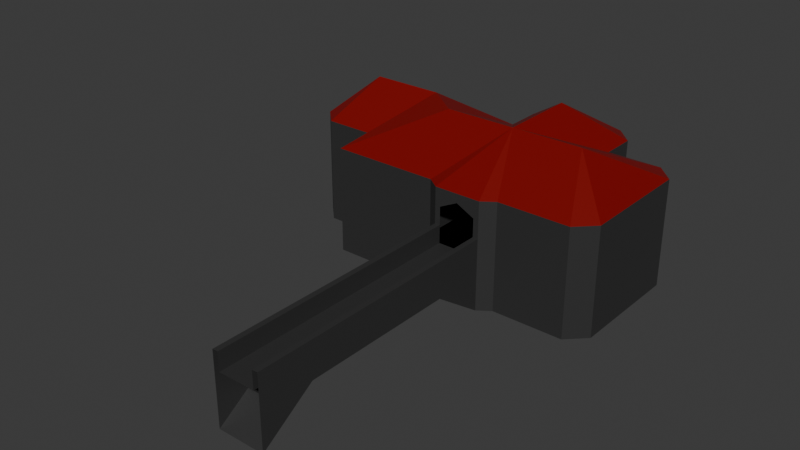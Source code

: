 # Source: Buffer.blend  (saved by Blender 5.1.30; exported with 4.5.12 LTS)
import bpy
from mathutils import Matrix  # noqa: F401  (used for matrix-valued properties, if any)

bpy.ops.wm.read_factory_settings(use_empty=True)
scene = bpy.context.scene
scene.name = 'Scene'

# ---- collections
col_rooms = bpy.data.collections.new('Rooms'); scene.collection.children.link(col_rooms)
col_text = bpy.data.collections.new('Text'); scene.collection.children.link(col_text)

# ---- materials (node trees are filled in below, after node groups)
mat_333333 = bpy.data.materials.new('333333')
mat_roof = bpy.data.materials.new('Roof')
mat_red = bpy.data.materials.new('Red')

# ---- material node trees
mat_333333.use_nodes = True; mat_333333.node_tree.nodes.clear()
_N = mat_333333.node_tree.nodes; _L = mat_333333.node_tree.links
n0 = _N.new('ShaderNodeBsdfPrincipled'); n0.name = 'Principled BSDF'; n0.location = (-200, 100)
n0.inputs[0].default_value = (0.0331, 0.0331, 0.0331, 1.0)
n1 = _N.new('ShaderNodeOutputMaterial'); n1.name = 'Material Output'; n1.location = (200, 100)
_L.new(n0.outputs[0], n1.inputs[0])
n1.is_active_output = True
mat_roof.use_nodes = True; mat_roof.node_tree.nodes.clear()
_N = mat_roof.node_tree.nodes; _L = mat_roof.node_tree.links
n0 = _N.new('ShaderNodeBsdfPrincipled'); n0.name = 'Principled BSDF'; n0.location = (-200, 100)
n0.inputs[0].default_value = (0.214, 0.0, 0.0, 1.0)
n1 = _N.new('ShaderNodeOutputMaterial'); n1.name = 'Material Output'; n1.location = (200, 100)
_L.new(n0.outputs[0], n1.inputs[0])
n1.is_active_output = True
mat_red.use_nodes = True; mat_red.node_tree.nodes.clear()
_N = mat_red.node_tree.nodes; _L = mat_red.node_tree.links
n0 = _N.new('ShaderNodeBsdfPrincipled'); n0.name = 'Principled BSDF'; n0.location = (-200, 100)
n0.inputs[0].default_value = (1.0, 0.0, 0.0, 1.0)
n1 = _N.new('ShaderNodeOutputMaterial'); n1.name = 'Material Output'; n1.location = (200, 100)
_L.new(n0.outputs[0], n1.inputs[0])
n1.is_active_output = True

# ---- world
world_world = bpy.data.worlds.new('World'); scene.world = world_world
world_world.use_nodes = True; world_world.node_tree.nodes.clear()
_N = world_world.node_tree.nodes; _L = world_world.node_tree.links
n0 = _N.new('ShaderNodeOutputWorld'); n0.name = 'World Output'; n0.location = (200, 100)
n1 = _N.new('ShaderNodeBackground'); n1.name = 'Background'; n1.location = (-200, 100)
n1.inputs[0].default_value = (0.05088, 0.05088, 0.05088, 1.0)
_L.new(n1.outputs[0], n0.inputs[0])
n0.is_active_output = True
world_world.color = (0.05088, 0.05088, 0.05088)
world_world.sun_shadow_jitter_overblur = 0.0

# ---- meshes
me_plane_011 = bpy.data.meshes.new('Plane.011')
me_plane_011.from_pydata([(-2.0, -5.96e-08, 0.0), (-2.0, -5.96e-08, 3.0), (-2.0, -5.96e-08, 1.0), (-2.0, -5.96e-08, 2.0), (-8.0, -5.96e-08, 1.0), (-8.0, -5.96e-08, 0.0), (-8.0, -5.96e-08, 2.0), (-8.0, -5.96e-08, 3.0), (-2.0, 8.5, 1.0), (-2.0, 8.5, 0.0), (-2.0, 8.5, 2.0), (-2.0, 8.5, 3.0), (-8.0, 8.5, 0.0), (-8.0, 8.5, 1.0), (-8.0, 8.5, 2.0), (-8.0, 8.5, 3.0), (-1.0, -0.5, 0.0), (-1.0, -0.5, 3.0), (-1.0, -0.5, 1.0), (-1.0, -0.5, 2.0), (-8.0, 4.5, 2.0), (0.0, -0.5, 3.0), (0.0, -0.5, 2.5), (1.0, -0.5, 0.0), (1.0, -0.5, 3.0), (1.0, -0.5, 1.0), (1.0, -0.5, 2.0), (-1.0, 8.5, 2.0), (-1.0, 8.5, 1.0), (-1.0, 8.5, 0.0), (-1.0, 8.5, 3.0), (2.0, 8.5, 0.0), (2.0, 8.5, 3.0), (2.0, 8.5, 1.0), (2.0, 8.5, 2.0), (1.0, 8.5, 3.0), (1.0, 8.5, 0.0), (1.0, 8.5, 1.0), (1.0, 8.5, 2.0), (6.0, 8.5, 0.0), (6.0, 8.5, 3.0), (6.0, 8.5, 1.0), (6.0, 8.5, 2.0), (7.0, 7.5, 0.0), (7.0, 7.5, 3.0), (7.0, 7.5, 1.0), (7.0, 7.5, 2.0), (7.0, 1.0, 0.0), (7.0, 1.0, 3.0), (7.0, 1.0, 1.0), (7.0, 1.0, 2.0), (6.0, -1.192e-07, 0.0), (6.0, -1.192e-07, 3.0), (6.0, -1.192e-07, 1.0), (6.0, -1.192e-07, 2.0), (0.0, 8.5, 3.0), (0.0, 8.5, 2.5), (-8.0, 4.5, 1.0), (-8.0, 4.5, 3.0), (2.0, -1.192e-07, 2.0), (2.0, -1.192e-07, 3.0), (2.0, -1.192e-07, 1.0), (2.0, -1.192e-07, 0.0), (2.0, 5.5, 2.5), (2.0, 6.5, 0.0), (2.0, 5.5, 3.0), (2.0, 6.5, 2.0), (2.0, 6.5, 1.0), (-8.0, 4.5, 0.0), (2.0, 6.5, 3.0), (2.0, 4.5, 3.0), (2.0, 4.5, 2.0), (2.0, 4.5, 1.0), (2.0, 4.5, 0.0), (-2.0, 4.5, 2.0), (-2.0, 4.5, 3.0), (-2.0, 4.5, 1.0), (-2.0, 4.5, 0.0), (-2.0, 5.5, 3.0), (-2.0, 5.5, 2.5), (-2.0, 6.5, 0.0), (-2.0, 6.5, 3.0), (-2.0, 6.5, 1.0), (-2.0, 6.5, 2.0), (-8.0, 6.5, 3.0), (-8.0, 6.5, 1.0), (-8.0, 6.5, 2.0), (-8.0, 6.5, 0.0), (-8.0, 5.5, 2.5), (-8.0, 5.5, 3.0), (-11.0, 8.5, 0.0), (-11.0, 8.5, 1.0), (-11.0, 8.5, 2.0), (-11.0, 8.5, 3.0), (-12.0, 7.5, 0.0), (-12.0, 7.5, 1.0), (-12.0, 7.5, 2.0), (-12.0, 7.5, 3.0), (-12.0, 3.5, 0.0), (-12.0, 3.5, 1.0), (-12.0, 3.5, 2.0), (-12.0, 3.5, 3.0), (-11.0, 2.5, 0.0), (-11.0, 2.5, 1.0), (-11.0, 2.5, 2.0), (-11.0, 2.5, 3.0), (-8.0, 2.5, 0.0), (-8.0, 2.5, 1.0), (-8.0, 2.5, 2.0), (-8.0, 2.5, 3.0), (3.0, 8.5, 3.0), (3.0, 8.5, 2.0), (3.0, 8.5, 1.0), (3.0, 8.5, 0.0), (-3.0, 8.5, 0.0), (-3.0, 8.5, 3.0), (-3.0, 8.5, 2.0), (-3.0, 8.5, 1.0), (-3.0, 10.5, 0.0), (-3.0, 10.5, 3.0), (-3.0, 10.5, 2.0), (-3.0, 10.5, 1.0), (-2.0, 11.5, 0.0), (-2.0, 11.5, 3.0), (-2.0, 11.5, 2.0), (-2.0, 11.5, 1.0), (2.0, 11.5, 0.0), (2.0, 11.5, 3.0), (2.0, 11.5, 2.0), (2.0, 11.5, 1.0), (3.0, 10.5, 0.0), (3.0, 10.5, 3.0), (3.0, 10.5, 2.0), (3.0, 10.5, 1.0), (-1.3, -0.5, 2.0), (-1.3, -0.5, 3.0), (-1.3, -0.5, 1.0), (-1.3, -0.5, 0.0), (1.3, -0.5, 3.0), (1.3, -0.5, 2.0), (-1.0, -15.0, 0.0), (1.0, -15.0, 0.0), (-1.0, -15.0, 1.0), (1.0, -15.0, 1.0), (-1.3, -15.0, 1.0), (1.3, -0.5, 1.0), (1.3, -15.0, 1.0), (-1.3, -15.0, 0.0), (1.3, -0.5, 0.0), (1.3, -15.0, 0.0)], [(36, 29)], [(1, 3, 6, 7), (3, 2, 4, 6), (2, 0, 5, 4), (80, 82, 8, 9), (83, 81, 11, 10), (116, 115, 15, 14), (114, 117, 13, 12), (117, 116, 14, 13), (86, 14, 13, 85), (82, 83, 10, 8), (84, 15, 14, 86), (85, 13, 12, 87), (5, 0, 77, 80, 9, 114, 12, 87, 68, 106), (135, 17, 19, 134), (134, 19, 18, 136), (136, 18, 16, 137), (17, 21, 22, 19), (21, 24, 26, 22), (138, 60, 59, 139), (139, 59, 61, 145), (145, 61, 62, 148), (69, 66, 34, 32), (66, 67, 33, 34), (67, 64, 31, 33), (30, 27, 10, 11), (27, 28, 8, 10), (28, 29, 9, 8), (111, 42, 40, 110), (112, 41, 42, 111), (113, 39, 41, 112), (42, 46, 44, 40), (41, 45, 46, 42), (39, 43, 45, 41), (46, 50, 48, 44), (45, 49, 50, 46), (43, 47, 49, 45), (50, 54, 52, 48), (49, 53, 54, 50), (47, 51, 53, 49), (54, 59, 60, 52), (53, 61, 59, 54), (51, 62, 61, 53), (43, 39, 113, 31, 62, 51, 47), (108, 20, 57, 107), (55, 56, 27, 30), (70, 71, 63, 65), (107, 57, 68, 106), (109, 58, 20, 108), (65, 63, 66, 69), (60, 59, 71, 70), (59, 61, 72, 71), (61, 62, 73, 72), (2, 3, 74, 76), (3, 1, 75, 74), (0, 2, 76, 77), (33, 31, 36, 37), (74, 75, 78, 79), (34, 33, 37, 38), (32, 34, 38, 35), (79, 78, 81, 83), (35, 38, 56, 55), (89, 84, 86, 88), (58, 89, 88, 20), (14, 15, 93, 92), (13, 14, 92, 91), (12, 13, 91, 90), (92, 93, 97, 96), (91, 92, 96, 95), (90, 91, 95, 94), (96, 97, 101, 100), (95, 96, 100, 99), (94, 95, 99, 98), (100, 101, 105, 104), (99, 100, 104, 103), (98, 99, 103, 102), (104, 105, 109, 108), (103, 104, 108, 107), (102, 103, 107, 106), (7, 6, 108, 109), (4, 5, 106, 107), (6, 4, 107, 108), (31, 113, 112, 33), (33, 112, 111, 34), (102, 106, 12, 90, 94, 98), (34, 111, 110, 32), (8, 10, 116, 117), (9, 8, 117, 114), (10, 11, 115, 116), (116, 120, 119, 115), (114, 118, 121, 117), (117, 121, 120, 116), (120, 124, 123, 119), (118, 122, 125, 121), (121, 125, 124, 120), (124, 128, 127, 123), (122, 126, 129, 125), (125, 129, 128, 124), (128, 132, 131, 127), (126, 130, 133, 129), (129, 133, 132, 128), (132, 111, 110, 131), (130, 113, 112, 133), (133, 112, 111, 132), (130, 126, 122, 118, 114, 113), (2, 136, 137, 0), (3, 134, 136, 2), (1, 135, 134, 3), (25, 145, 148, 23), (26, 139, 145, 25), (24, 138, 139, 26), (31, 9, 80, 77, 0, 137, 148, 62, 73, 64), (23, 16, 140, 141), (140, 16, 18, 142), (23, 141, 143, 25), (142, 18, 136, 144), (25, 143, 146, 145), (145, 146, 149, 148), (144, 136, 137, 147)])
_uv = me_plane_011.uv_layers.new(name='UVMap')
_uv.uv.foreach_set('vector', [0.0, 0.0, 0.0, 0.0, 0.0, 0.0, 0.0, 0.0, 0.0, 0.0, 0.0, 0.0, 0.0, 0.0, 0.0, 0.0, 0.0, 0.0, 0.0, 0.0, 0.0, 0.0, 0.0, 0.0, 0.0, 0.0, 0.0, 0.0, 0.0, 0.0, 0.0, 0.0, 0.0, 0.0, 0.0, 0.0, 0.0, 0.0, 0.0, 0.0, 0.0, 0.0, 0.0, 0.0, 0.0, 0.0, 0.0, 0.0, 0.0, 0.0, 0.0, 0.0, 0.0, 0.0, 0.0, 0.0, 0.0, 0.0, 0.0, 0.0, 0.0, 0.0, 0.0, 0.0, 0.0, 0.0, 0.0, 0.0, 0.0, 0.0, 0.0, 0.0, 0.0, 0.0, 0.0, 0.0, 0.0, 0.0, 0.0, 0.0, 0.0, 0.0, 0.0, 0.0, 0.0, 0.0, 0.0, 0.0, 0.0, 0.0, 0.0, 0.0, 0.0, 0.0, 0.0, 0.0, 0.0, 0.0, 0.0, 0.0, 0.0, 0.0, 0.0, 0.0, 0.0, 0.0, 0.0, 0.0, 0.0, 0.0, 0.0, 0.0, 0.0, 0.0, 0.0, 0.0, 0.0, 0.0, 0.0, 0.0, 0.0, 0.0, 0.0, 0.0, 0.0, 0.0, 0.0, 0.0, 0.0, 0.0, 0.0, 0.0, 0.0, 0.0, 0.0, 0.0, 0.0, 0.0, 0.0, 0.0, 0.0, 0.0, 0.0, 0.0, 0.0, 0.0, 0.0, 0.0, 0.0, 0.0, 0.0, 0.0, 0.0, 0.0, 0.0, 0.0, 0.0, 0.0, 0.0, 0.0, 0.0, 0.0, 0.0, 0.0, 0.0, 0.0, 0.0, 0.0, 0.0, 0.0, 0.0, 0.0, 0.0, 0.0, 0.0, 0.0, 0.0, 0.0, 0.0, 0.0, 0.0, 0.0, 0.0, 0.0, 0.0, 0.0, 0.0, 0.0, 0.0, 0.0, 0.0, 0.0, 0.0, 0.0, 0.0, 0.0, 0.0, 0.0, 0.0, 0.0, 0.0, 0.0, 0.0, 0.0, 0.0, 0.0, 0.0, 0.0, 0.0, 0.0, 0.0, 0.0, 0.0, 0.0, 0.0, 0.0, 0.0, 0.0, 0.0, 0.0, 0.0, 0.0, 0.0, 0.0, 0.0, 0.0, 0.0, 0.0, 0.0, 0.0, 0.0, 0.0, 0.0, 0.0, 0.0, 0.0, 0.0, 0.0, 0.0, 0.0, 0.0, 0.0, 0.0, 0.0, 0.0, 0.0, 0.0, 0.0, 0.0, 0.0, 0.0, 0.0, 0.0, 0.0, 0.0, 0.0, 0.0, 0.0, 0.0, 0.0, 0.0, 0.0, 0.0, 0.0, 0.0, 0.0, 0.0, 0.0, 0.0, 0.0, 0.0, 0.0, 0.0, 0.0, 0.0, 0.0, 0.0, 0.0, 0.0, 0.0, 0.0, 0.0, 0.0, 0.0, 0.0, 0.0, 0.0, 0.0, 0.0, 0.0, 0.0, 0.0, 0.0, 0.0, 0.0, 0.0, 0.0, 0.0, 0.0, 0.0, 0.0, 0.0, 0.0, 0.0, 0.0, 0.0, 0.0, 0.0, 0.0, 0.0, 0.0, 0.0, 0.0, 0.0, 0.0, 0.0, 0.0, 0.0, 0.0, 0.0, 0.0, 0.0, 0.0, 0.0, 0.0, 0.0, 0.0, 0.0, 0.0, 0.0, 0.0, 0.0, 0.0, 0.0, 0.0, 0.0, 0.0, 0.0, 0.0, 0.0, 0.0, 0.0, 0.0, 0.0, 0.0, 0.0, 0.0, 0.0, 0.0, 0.0, 0.0, 0.0, 0.0, 0.0, 0.0, 0.0, 0.0, 0.0, 0.0, 0.0, 0.0, 0.0, 0.0, 0.0, 0.0, 0.0, 0.0, 0.0, 0.0, 0.0, 0.0, 0.0, 0.0, 0.0, 0.0, 0.0, 0.0, 0.0, 0.0, 0.0, 0.0, 0.0, 0.0, 0.0, 0.0, 0.0, 0.0, 0.0, 0.0, 0.0, 0.0, 0.0, 0.0, 0.0, 0.0, 0.0, 0.0, 0.0, 0.0, 0.0, 0.0, 0.0, 0.0, 0.0, 0.0, 0.0, 0.0, 0.0, 0.0, 0.0, 0.0, 0.0, 0.0, 0.0, 0.0, 0.0, 0.0, 0.0, 0.0, 0.0, 0.0, 0.0, 0.0, 0.0, 0.0, 0.0, 0.0, 0.0, 0.0, 0.0, 0.0, 0.0, 0.0, 0.0, 0.0, 0.0, 0.0, 0.0, 0.0, 0.0, 0.0, 0.0, 0.0, 0.0, 0.0, 0.0, 0.0, 0.0, 0.0, 0.0, 0.0, 0.0, 0.0, 0.0, 0.0, 0.0, 0.0, 0.0, 0.0, 0.0, 0.0, 0.0, 0.0, 0.0, 0.0, 0.0, 0.0, 0.0, 0.0, 0.0, 0.0, 0.0, 0.0, 0.0, 0.0, 0.0, 0.0, 0.0, 0.0, 0.0, 0.0, 0.0, 0.0, 0.0, 0.0, 0.0, 0.0, 0.0, 0.0, 0.0, 0.0, 0.0, 0.0, 0.0, 0.0, 0.0, 0.0, 0.0, 0.0, 0.0, 0.0, 0.0, 0.0, 0.0, 0.0, 0.0, 0.0, 0.0, 0.0, 0.0, 0.0, 0.0, 0.0, 0.0, 0.0, 0.0, 0.0, 0.0, 0.0, 0.0, 0.0, 0.0, 0.0, 0.0, 0.0, 0.0, 0.0, 0.0, 0.0, 0.0, 0.0, 0.0, 0.0, 0.0, 0.0, 0.0, 0.0, 0.0, 0.0, 0.0, 0.0, 0.0, 0.0, 0.0, 0.0, 0.0, 0.0, 0.0, 0.0, 0.0, 0.0, 0.0, 0.0, 0.0, 0.0, 0.0, 0.0, 0.0, 0.0, 0.0, 0.0, 0.0, 0.0, 0.0, 0.0, 0.0, 0.0, 0.0, 0.0, 0.0, 0.0, 0.0, 0.0, 0.0, 0.0, 0.0, 0.0, 0.0, 0.0, 0.0, 0.0, 0.0, 0.0, 0.0, 0.0, 0.0, 0.0, 0.0, 0.0, 0.0, 0.0, 0.0, 0.0, 0.0, 0.0, 0.0, 0.0, 0.0, 0.0, 0.0, 0.0, 0.0, 0.0, 0.0, 0.0, 0.0, 0.0, 0.0, 0.0, 0.0, 0.0, 0.0, 0.0, 0.0, 0.0, 0.0, 0.0, 0.0, 0.0, 0.0, 0.0, 0.0, 0.0, 0.0, 0.0, 0.0, 0.0, 0.0, 0.0, 0.0, 0.0, 0.0, 0.0, 0.0, 0.0, 0.0, 0.0, 0.0, 0.0, 0.0, 0.0, 0.0, 0.0, 0.0, 0.0, 0.0, 0.0, 0.0, 0.0, 0.0, 0.0, 0.0, 0.0, 0.0, 0.0, 0.0, 0.0, 0.0, 0.0, 0.0, 0.0, 0.0, 0.0, 0.0, 0.0, 0.0, 0.0, 0.0, 0.0, 0.0, 0.0, 0.0, 0.0, 0.0, 0.0, 0.0, 0.0, 0.0, 0.0, 0.0, 0.0, 0.0, 0.0, 0.0, 0.0, 0.0, 0.0, 0.0, 0.0, 0.0, 0.0, 0.0, 0.0, 0.0, 0.0, 0.0, 0.0, 0.0, 0.0, 0.0, 0.0, 0.0, 0.0, 0.0, 0.0, 0.0, 0.0, 0.0, 0.0, 0.0, 0.0, 0.0, 0.0, 0.0, 0.0, 0.0, 0.0, 0.0, 0.0, 0.0, 0.0, 0.0, 0.0, 0.0, 0.0, 0.0, 0.0, 0.0, 0.0, 0.0, 0.0, 0.0, 0.0, 0.0, 0.0, 0.0, 0.0, 0.0, 0.0, 0.0, 0.0, 0.0, 0.0, 0.0, 0.0, 0.0, 0.0, 0.0, 0.0, 0.0, 0.0, 0.0, 0.0, 0.0, 0.0, 0.0, 0.0, 0.0, 0.0, 0.0, 0.0, 0.0, 0.0, 0.0, 0.0, 0.0, 0.0, 0.0, 0.0, 0.0, 0.0, 0.0, 0.0, 0.0, 0.0, 0.0, 0.0, 0.0, 0.0, 0.0, 0.0, 0.0, 0.0, 0.0, 0.0, 0.0, 0.0, 0.0, 0.0, 0.0, 0.0, 0.0, 0.0, 0.0, 0.0, 0.0, 0.0, 0.0, 0.0, 0.0, 0.0, 0.0, 0.0, 0.0, 0.0, 0.0, 0.0, 0.0, 0.0, 0.0, 0.0, 0.0, 0.0, 0.0, 0.0, 0.0, 0.0, 0.0, 0.0, 0.0, 0.0, 0.0, 0.0, 0.0, 0.0, 0.0, 0.0, 0.0, 0.0, 0.0, 0.0, 0.0, 0.0, 0.0, 0.0, 0.0, 0.0, 0.0, 0.0, 0.0, 0.0, 0.0, 0.0, 0.0, 0.0, 0.0, 0.0, 0.0, 0.0, 0.0, 0.0, 0.0, 0.0, 0.0, 0.0, 0.0, 0.0, 0.0, 0.0, 0.0, 0.0, 0.0, 0.0, 0.0, 0.0, 0.0, 0.0, 0.0, 0.0, 0.0, 0.0, 0.0, 0.0, 0.0, 0.0, 0.0, 0.0, 0.0, 0.0, 0.0, 0.0, 0.0, 0.0, 0.0, 0.0, 0.0, 0.0, 0.0, 0.0, 0.0, 0.0, 0.0, 0.0, 0.0, 0.0, 0.0, 0.0, 0.0, 0.0, 0.0, 0.0, 0.0, 0.0, 0.0, 0.0, 0.0, 0.0, 0.0, 0.0, 0.0, 0.0, 0.0, 0.0, 0.0, 0.0, 0.0, 0.0, 0.0, 0.0, 0.0, 0.0, 0.0, 0.0, 0.0, 0.0, 0.0, 0.0, 0.0, 0.0, 0.0, 0.0, 0.0, 0.0, 0.0, 0.0, 0.0, 0.0, 0.0, 0.0, 0.0, 0.0, 0.0, 0.0, 0.0, 0.0, 0.0, 0.0, 0.0, 0.0, 0.0, 0.0, 0.0, 0.0, 0.0, 0.0, 0.0, 0.0, 0.0, 0.0, 0.0, 0.0, 0.0, 0.0, 0.0, 0.0, 0.0, 0.0, 0.0, 0.0, 0.0, 0.0, 0.0, 0.0, 0.0, 0.0, 0.0, 0.0, 0.0, 0.0, 0.0, 0.0, 0.0])
me_plane_011.materials.append(mat_333333)
me_plane_011.update()
me_plane_001 = bpy.data.meshes.new('Plane.001')
me_plane_001.from_pydata([(-2.0, -5.96e-08, 0.0), (-8.0, -5.96e-08, 0.0), (-2.0, 8.5, 0.0), (-8.0, 8.5, 0.0), (-1.3, -0.5, 0.0), (1.3, -0.5, 0.0), (-1.0, 8.5, 0.0), (2.0, 8.5, 0.0), (1.0, 8.5, 0.0), (6.0, 8.5, 0.0), (7.0, 7.5, 0.0), (7.0, 1.0, 0.0), (6.0, -1.192e-07, 0.0), (2.0, -1.192e-07, 0.0), (2.0, 6.5, 0.0), (-8.0, 4.5, 0.0), (2.0, 4.5, 0.0), (-2.0, 4.5, 0.0), (-2.0, 6.5, 0.0), (-8.0, 6.5, 0.0), (-11.0, 8.5, 0.0), (-12.0, 7.5, 0.0), (-12.0, 3.5, 0.0), (-11.0, 2.5, 0.0), (-8.0, 2.5, 0.0), (3.0, 8.5, 0.0), (-3.0, 8.5, 0.0), (-3.0, 10.5, 0.0), (-2.0, 11.5, 0.0), (2.0, 11.5, 0.0), (3.0, 10.5, 0.0), (-2.0, -5.96e-08, -3.0), (-8.0, -5.96e-08, -3.0), (-2.0, 8.5, -3.0), (-8.0, 8.5, -3.0), (-1.3, -0.5, -3.0), (1.3, -0.5, -3.0), (-1.0, 8.5, -3.0), (2.0, 8.5, -3.0), (1.0, 8.5, -3.0), (6.0, 8.5, -3.0), (7.0, 7.5, -3.0), (7.0, 1.0, -3.0), (6.0, -1.192e-07, -3.0), (2.0, -1.192e-07, -3.0), (2.0, 6.5, -3.0), (-8.0, 4.5, -3.0), (2.0, 4.5, -3.0), (-2.0, 4.5, -3.0), (-2.0, 6.5, -3.0), (-8.0, 6.5, -3.0), (-11.0, 8.5, -3.0), (-12.0, 7.5, -3.0), (-12.0, 3.5, -3.0), (-11.0, 2.5, -3.0), (-8.0, 2.5, -3.0), (3.0, 8.5, -3.0), (-3.0, 8.5, -3.0), (-3.0, 10.5, -3.0), (-2.0, 11.5, -3.0), (2.0, 11.5, -3.0), (3.0, 10.5, -3.0), (1.3, -3.4, 0.0), (1.3, -3.4, -1.0), (1.3, -12.0, 0.0), (1.3, -12.0, -1.0), (1.3, -15.0, 0.0), (1.3, -15.0, -3.0), (-1.3, -0.5, 0.0), (-1.3, -0.5, -3.0), (-1.3, -3.4, 0.0), (-1.3, -3.4, -1.0), (-1.3, -12.0, 0.0), (-1.3, -12.0, -1.0), (-1.3, -15.0, 0.0), (-1.3, -15.0, -3.0)], [], [(1, 24, 15, 19, 3, 26, 2, 18, 17, 0), (10, 9, 25, 7, 13, 12, 11), (23, 24, 3, 20, 21, 22), (30, 29, 28, 27, 26, 25), (7, 14, 16, 13, 5, 4, 0, 17, 18, 2), (32, 31, 48, 49, 33, 57, 34, 50, 46, 55), (41, 40, 56, 38, 44, 43, 42), (54, 55, 34, 51, 52, 53), (61, 60, 59, 58, 57, 56), (38, 33, 49, 48, 31, 35, 36, 44, 47, 45), (1, 32, 31, 0), (9, 40, 56, 25), (5, 4, 35, 36), (15, 24, 55, 46), (26, 57, 34, 3), (2, 26, 57, 33), (13, 16, 47, 44), (25, 56, 61, 30), (27, 58, 57, 26), (26, 57, 56, 25), (28, 59, 58, 27), (13, 44, 43, 12), (29, 60, 59, 28), (14, 7, 38, 45), (8, 6, 37, 39), (30, 61, 60, 29), (3, 19, 50, 34), (8, 7, 38, 39), (7, 2, 33, 38), (19, 15, 46, 50), (25, 56, 38, 7), (0, 31, 35, 4), (3, 34, 51, 20), (10, 41, 40, 9), (20, 51, 52, 21), (11, 42, 41, 10), (21, 52, 53, 22), (12, 43, 42, 11), (22, 53, 54, 23), (7, 38, 44, 13), (23, 54, 55, 24), (16, 14, 45, 47), (24, 55, 32, 1), (24, 55, 34, 3), (2, 6, 37, 33), (5, 36, 44, 13), (5, 62, 63, 36), (62, 64, 65, 63), (64, 66, 67, 65), (68, 69, 71, 70), (70, 71, 73, 72), (72, 73, 75, 74), (36, 63, 71, 69), (63, 65, 73, 71), (65, 67, 75, 73)])
_uv = me_plane_001.uv_layers.new(name='UVMap')
_uv.uv.foreach_set('vector', [0.0, 0.0, 0.0, 0.0, 0.0, 0.0, 0.0, 0.0, 0.0, 0.0, 0.0, 0.0, 0.0, 0.0, 0.0, 0.0, 0.0, 0.0, 0.0, 0.0, 0.0, 0.0, 0.0, 0.0, 0.0, 0.0, 0.0, 0.0, 0.0, 0.0, 0.0, 0.0, 0.0, 0.0, 0.0, 0.0, 0.0, 0.0, 0.0, 0.0, 0.0, 0.0, 0.0, 0.0, 0.0, 0.0, 0.0, 0.0, 0.0, 0.0, 0.0, 0.0, 0.0, 0.0, 0.0, 0.0, 0.0, 0.0, 0.0, 0.0, 0.0, 0.0, 0.0, 0.0, 0.0, 0.0, 0.0, 0.0, 0.0, 0.0, 0.0, 0.0, 0.0, 0.0, 0.0, 0.0, 0.0, 0.0, 0.0, 0.0, 0.0, 0.0, 0.0, 0.0, 0.0, 0.0, 0.0, 0.0, 0.0, 0.0, 0.0, 0.0, 0.0, 0.0, 0.0, 0.0, 0.0, 0.0, 0.0, 0.0, 0.0, 0.0, 0.0, 0.0, 0.0, 0.0, 0.0, 0.0, 0.0, 0.0, 0.0, 0.0, 0.0, 0.0, 0.0, 0.0, 0.0, 0.0, 0.0, 0.0, 0.0, 0.0, 0.0, 0.0, 0.0, 0.0, 0.0, 0.0, 0.0, 0.0, 0.0, 0.0, 0.0, 0.0, 0.0, 0.0, 0.0, 0.0, 0.0, 0.0, 0.0, 0.0, 0.0, 0.0, 0.0, 0.0, 0.0, 0.0, 0.0, 0.0, 0.0, 0.0, 0.0, 0.0, 0.0, 0.0, 0.0, 0.0, 0.0, 0.0, 0.0, 0.0, 0.0, 0.0, 0.0, 0.0, 0.0, 0.0, 0.0, 0.0, 0.0, 0.0, 0.0, 0.0, 0.0, 0.0, 0.0, 0.0, 0.0, 0.0, 0.0, 0.0, 0.0, 0.0, 0.0, 0.0, 0.0, 0.0, 0.0, 0.0, 0.0, 0.0, 0.0, 0.0, 0.0, 0.0, 0.0, 0.0, 0.0, 0.0, 0.0, 0.0, 0.0, 0.0, 0.0, 0.0, 0.0, 0.0, 0.0, 0.0, 0.0, 0.0, 0.0, 0.0, 0.0, 0.0, 0.0, 0.0, 0.0, 0.0, 0.0, 0.0, 0.0, 0.0, 0.0, 0.0, 0.0, 0.0, 0.0, 0.0, 0.0, 0.0, 0.0, 0.0, 0.0, 0.0, 0.0, 0.0, 0.0, 0.0, 0.0, 0.0, 0.0, 0.0, 0.0, 0.0, 0.0, 0.0, 0.0, 0.0, 0.0, 0.0, 0.0, 0.0, 0.0, 0.0, 0.0, 0.0, 0.0, 0.0, 0.0, 0.0, 0.0, 0.0, 0.0, 0.0, 0.0, 0.0, 0.0, 0.0, 0.0, 0.0, 0.0, 0.0, 0.0, 0.0, 0.0, 0.0, 0.0, 0.0, 0.0, 0.0, 0.0, 0.0, 0.0, 0.0, 0.0, 0.0, 0.0, 0.0, 0.0, 0.0, 0.0, 0.0, 0.0, 0.0, 0.0, 0.0, 0.0, 0.0, 0.0, 0.0, 0.0, 0.0, 0.0, 0.0, 0.0, 0.0, 0.0, 0.0, 0.0, 0.0, 0.0, 0.0, 0.0, 0.0, 0.0, 0.0, 0.0, 0.0, 0.0, 0.0, 0.0, 0.0, 0.0, 0.0, 0.0, 0.0, 0.0, 0.0, 0.0, 0.0, 0.0, 0.0, 0.0, 0.0, 0.0, 0.0, 0.0, 0.0, 0.0, 0.0, 0.0, 0.0, 0.0, 0.0, 0.0, 0.0, 0.0, 0.0, 0.0, 0.0, 0.0, 0.0, 0.0, 0.0, 0.0, 0.0, 0.0, 0.0, 0.0, 0.0, 0.0, 0.0, 0.0, 0.0, 0.0, 0.0, 0.0, 0.0, 0.0, 0.0, 0.0, 0.0, 0.0, 0.0, 0.0, 0.0, 0.0, 0.0, 0.0, 0.0, 0.0, 0.0, 0.0, 0.0, 0.0, 0.0, 0.0, 0.0, 0.0, 0.0, 0.0, 0.0, 0.0, 0.0, 0.0, 0.0, 0.0, 0.0, 0.0, 0.0, 0.0, 0.0, 0.0, 0.0, 0.0, 0.0, 0.0, 0.0, 0.0, 0.0, 0.0, 0.0, 0.0, 0.0, 0.0, 0.0, 0.0, 0.0, 0.0, 0.0, 0.0, 0.0, 0.0, 0.0, 0.0, 0.0, 0.0, 0.0, 0.0, 0.0, 0.0, 0.0, 0.0, 0.0, 0.0, 0.0, 0.0, 0.0, 0.0, 0.0, 0.0, 0.0, 0.0, 0.0, 0.0, 0.0, 0.0, 0.0, 0.0, 0.0, 0.0, 0.0, 0.0, 0.0, 0.0, 0.0, 0.0, 0.0, 0.0, 0.0, 0.0, 0.0, 0.0, 0.0, 0.0, 0.0, 0.0, 0.0, 0.0, 0.0, 0.0, 0.0, 0.0, 0.0, 0.0, 0.0, 0.0, 0.0, 0.0, 0.0, 0.0, 0.0, 0.0, 0.0, 0.0, 0.0, 0.0, 0.0, 0.0, 0.0, 0.0, 0.0, 0.0, 0.0, 0.0, 0.0, 0.0, 0.0, 0.0, 0.0, 0.0, 0.0, 0.0, 0.0, 0.0, 0.0, 0.0, 0.0, 0.0, 0.0, 0.0, 0.0, 0.0, 0.0])
me_plane_001.materials.append(mat_333333)
me_plane_001.update()
me_plane_002 = bpy.data.meshes.new('Plane.002')
me_plane_002.from_pydata([(-2.0, -5.96e-08, 3.0), (-8.0, -5.96e-08, 3.0), (0.0, 8.5, 5.0), (-8.0, 8.5, 3.0), (1.3, -0.5, 3.0), (6.0, 8.5, 3.0), (7.0, 7.5, 3.0), (7.0, 1.0, 3.0), (6.0, -1.192e-07, 3.0), (-8.0, 5.5, 5.0), (2.0, -1.192e-07, 3.0), (-5.5, 8.5, 3.0), (-6.0, 5.5, 5.0), (-11.0, 8.5, 3.0), (-12.0, 7.5, 3.0), (-12.0, 3.5, 3.0), (-11.0, 2.5, 3.0), (-8.0, 2.5, 3.0), (3.0, 8.5, 3.0), (-3.0, 8.5, 3.0), (-3.0, 10.5, 3.0), (-2.0, 11.5, 3.0), (2.0, 11.5, 3.0), (3.0, 10.5, 3.0), (-1.3, -0.5, 3.0), (0.0, 4.0, 5.0), (-2.0, -1.192e-07, 3.0), (-10.0, 5.5, 5.0), (-4.0, 4.0, 5.0), (4.0, 4.0, 5.0)], [(0, 1), (24, 0)], [(25, 26, 24), (24, 4, 25), (25, 4, 10), (14, 27, 13), (15, 27, 14), (16, 27, 15), (9, 27, 16, 17), (9, 17, 12), (12, 17, 1, 28), (25, 28, 1, 26), (27, 9, 3, 13), (11, 3, 9, 12), (12, 28, 19, 11), (20, 2, 21), (23, 22, 2), (22, 21, 2), (20, 19, 2), (19, 28, 25, 2), (2, 18, 23), (18, 2, 25, 29), (5, 18, 29), (6, 5, 29), (7, 6, 29), (8, 7, 29), (8, 29, 25, 10)])
_uv = me_plane_002.uv_layers.new(name='UVMap')
_uv.uv.foreach_set('vector', [0.0, 0.0, 0.0, 0.0, 0.0, 0.0, 0.0, 0.0, 0.0, 0.0, 0.0, 0.0, 0.0, 0.0, 0.0, 0.0, 0.0, 0.0, 0.0, 0.0, 0.0, 0.0, 0.0, 0.0, 0.0, 0.0, 0.0, 0.0, 0.0, 0.0, 0.0, 0.0, 0.0, 0.0, 0.0, 0.0, 0.0, 0.0, 0.0, 0.0, 0.0, 0.0, 0.0, 0.0, 0.0, 0.0, 0.0, 0.0, 0.0, 0.0, 0.0, 0.0, 0.0, 0.0, 0.0, 0.0, 0.0, 0.0, 0.0, 0.0, 0.0, 0.0, 0.0, 0.0, 0.0, 0.0, 0.0, 0.0, 0.0, 0.0, 0.0, 0.0, 0.0, 0.0, 0.0, 0.0, 0.0, 0.0, 0.0, 0.0, 0.0, 0.0, 0.0, 0.0, 0.0, 0.0, 0.0, 0.0, 0.0, 0.0, 0.0, 0.0, 0.0, 0.0, 0.0, 0.0, 0.0, 0.0, 0.0, 0.0, 0.0, 0.0, 0.0, 0.0, 0.0, 0.0, 0.0, 0.0, 0.0, 0.0, 0.0, 0.0, 0.0, 0.0, 0.0, 0.0, 0.0, 0.0, 0.0, 0.0, 0.0, 0.0, 0.0, 0.0, 0.0, 0.0, 0.0, 0.0, 0.0, 0.0, 0.0, 0.0, 0.0, 0.0, 0.0, 0.0, 0.0, 0.0, 0.0, 0.0, 0.0, 0.0, 0.0, 0.0, 0.0, 0.0, 0.0, 0.0, 0.0, 0.0, 0.0, 0.0, 0.0, 0.0, 0.0, 0.0, 0.0, 0.0, 0.0, 0.0, 0.0, 0.0, 0.0, 0.0, 0.0, 0.0, 0.0, 0.0])
me_plane_002.materials.append(mat_roof)
me_plane_002.update()

# ---- curves / text
txt_text_002 = bpy.data.curves.new('Text.002', 'FONT')
txt_text_002.dimensions = '2D'
txt_text_002.body = 'Stencil\nbuffer'
txt_text_002.materials.append(mat_red)
txt_text_002.align_x = 'CENTER'
txt_text_002.align_y = 'CENTER'
txt_text_002.size = 0.5
txt_text_009 = bpy.data.curves.new('Text.009', 'FONT')
txt_text_009.dimensions = '2D'
txt_text_009.body = 'Depth\nbuffer\ndemos'
txt_text_009.materials.append(mat_red)
txt_text_009.align_x = 'CENTER'
txt_text_009.align_y = 'CENTER'
txt_text_009.size = 0.5
txt_text_012 = bpy.data.curves.new('Text.012', 'FONT')
txt_text_012.dimensions = '2D'
txt_text_012.body = 'Transparency'
txt_text_012.materials.append(mat_red)
txt_text_012.align_x = 'CENTER'
txt_text_012.align_y = 'CENTER'
txt_text_012.size = 0.5
txt_text_008 = bpy.data.curves.new('Text.008', 'FONT')
txt_text_008.dimensions = '2D'
txt_text_008.body = 'Depth buffer'
txt_text_008.materials.append(mat_red)
txt_text_008.align_x = 'CENTER'
txt_text_008.align_y = 'CENTER'
txt_text_008.size = 0.5

# ---- objects
ob_floor_0__col = bpy.data.objects.new('Floor 0 -col', me_plane_011)
ob_foundation_collider = bpy.data.objects.new('Foundation collider', me_plane_001)
ob_roof = bpy.data.objects.new('Roof', me_plane_002)
ob_text_001 = bpy.data.objects.new('Text.001', txt_text_002)
ob_text_008 = bpy.data.objects.new('Text.008', txt_text_009)
ob_text_011 = bpy.data.objects.new('Text.011', txt_text_012)
ob_text_023 = bpy.data.objects.new('Text.023', txt_text_008)

# ---- transforms, parenting, visibility, modifiers, constraints
ob_floor_0__col.location = (0.0, 0.0, 0.0)
ob_floor_0__col.scale = (1.0, 1.0, 1.0)
ob_foundation_collider.location = (0.0, 0.0, 0.0)
ob_foundation_collider.scale = (1.0, 1.0, 1.0)
ob_roof.location = (0.0, 0.0, 0.0)
ob_roof.scale = (1.0, 1.0, 1.0)
ob_text_001.location = (0.0, 9.0, 0.02)
ob_text_008.location = (-9.0, 5.5, 0.02)
ob_text_008.rotation_euler = (0.0, -0.0, 1.571)
ob_text_011.location = (2.5, 5.5, 0.02)
ob_text_011.rotation_euler = (0.0, -0.0, -1.571)
ob_text_023.location = (-2.5, 5.5, 0.02)
ob_text_023.rotation_euler = (0.0, -0.0, 1.571)

# ---- collection membership
col_rooms.objects.link(ob_floor_0__col)
col_rooms.objects.link(ob_foundation_collider)
col_rooms.objects.link(ob_roof)
col_text.objects.link(ob_text_001)
col_text.objects.link(ob_text_008)
col_text.objects.link(ob_text_011)
col_text.objects.link(ob_text_023)

# ---- scene / render settings (as saved in the file)
scene.frame_start = 1; scene.frame_end = 250; scene.frame_set(0)
scene.render.engine = 'BLENDER_EEVEE_NEXT'
scene.render.bake_bias = 0.0
scene.render.bake_samples = 0
scene.cycles.sampling_pattern = 'TABULATED_SOBOL'
scene.eevee.use_volume_custom_range = False
bpy.context.view_layer.update()

# ---- added for rendering (the .blend has no active camera and no usable light): camera, sun
cam_auto = bpy.data.cameras.new('AutoCamera')
cam_auto.lens = 50.0
cam_auto.sensor_width = 36.0
cam_auto.clip_end = 1000.0
ob_auto_camera = bpy.data.objects.new('AutoCamera', cam_auto)
scene.collection.objects.link(ob_auto_camera)
ob_auto_camera.location = (28.564, -39.0268, 25.8512)
ob_auto_camera.rotation_euler = (1.09748, -7.21219e-08, 0.694738)
scene.camera = ob_auto_camera
light_auto_sun = bpy.data.lights.new('AutoSun', 'SUN')
light_auto_sun.energy = 3.0
light_auto_sun.angle = 0.0523599
ob_auto_sun = bpy.data.objects.new('AutoSun', light_auto_sun)
scene.collection.objects.link(ob_auto_sun)
ob_auto_sun.rotation_euler = (0.872665, 0.174533, 0.523599)
bpy.context.view_layer.update()
